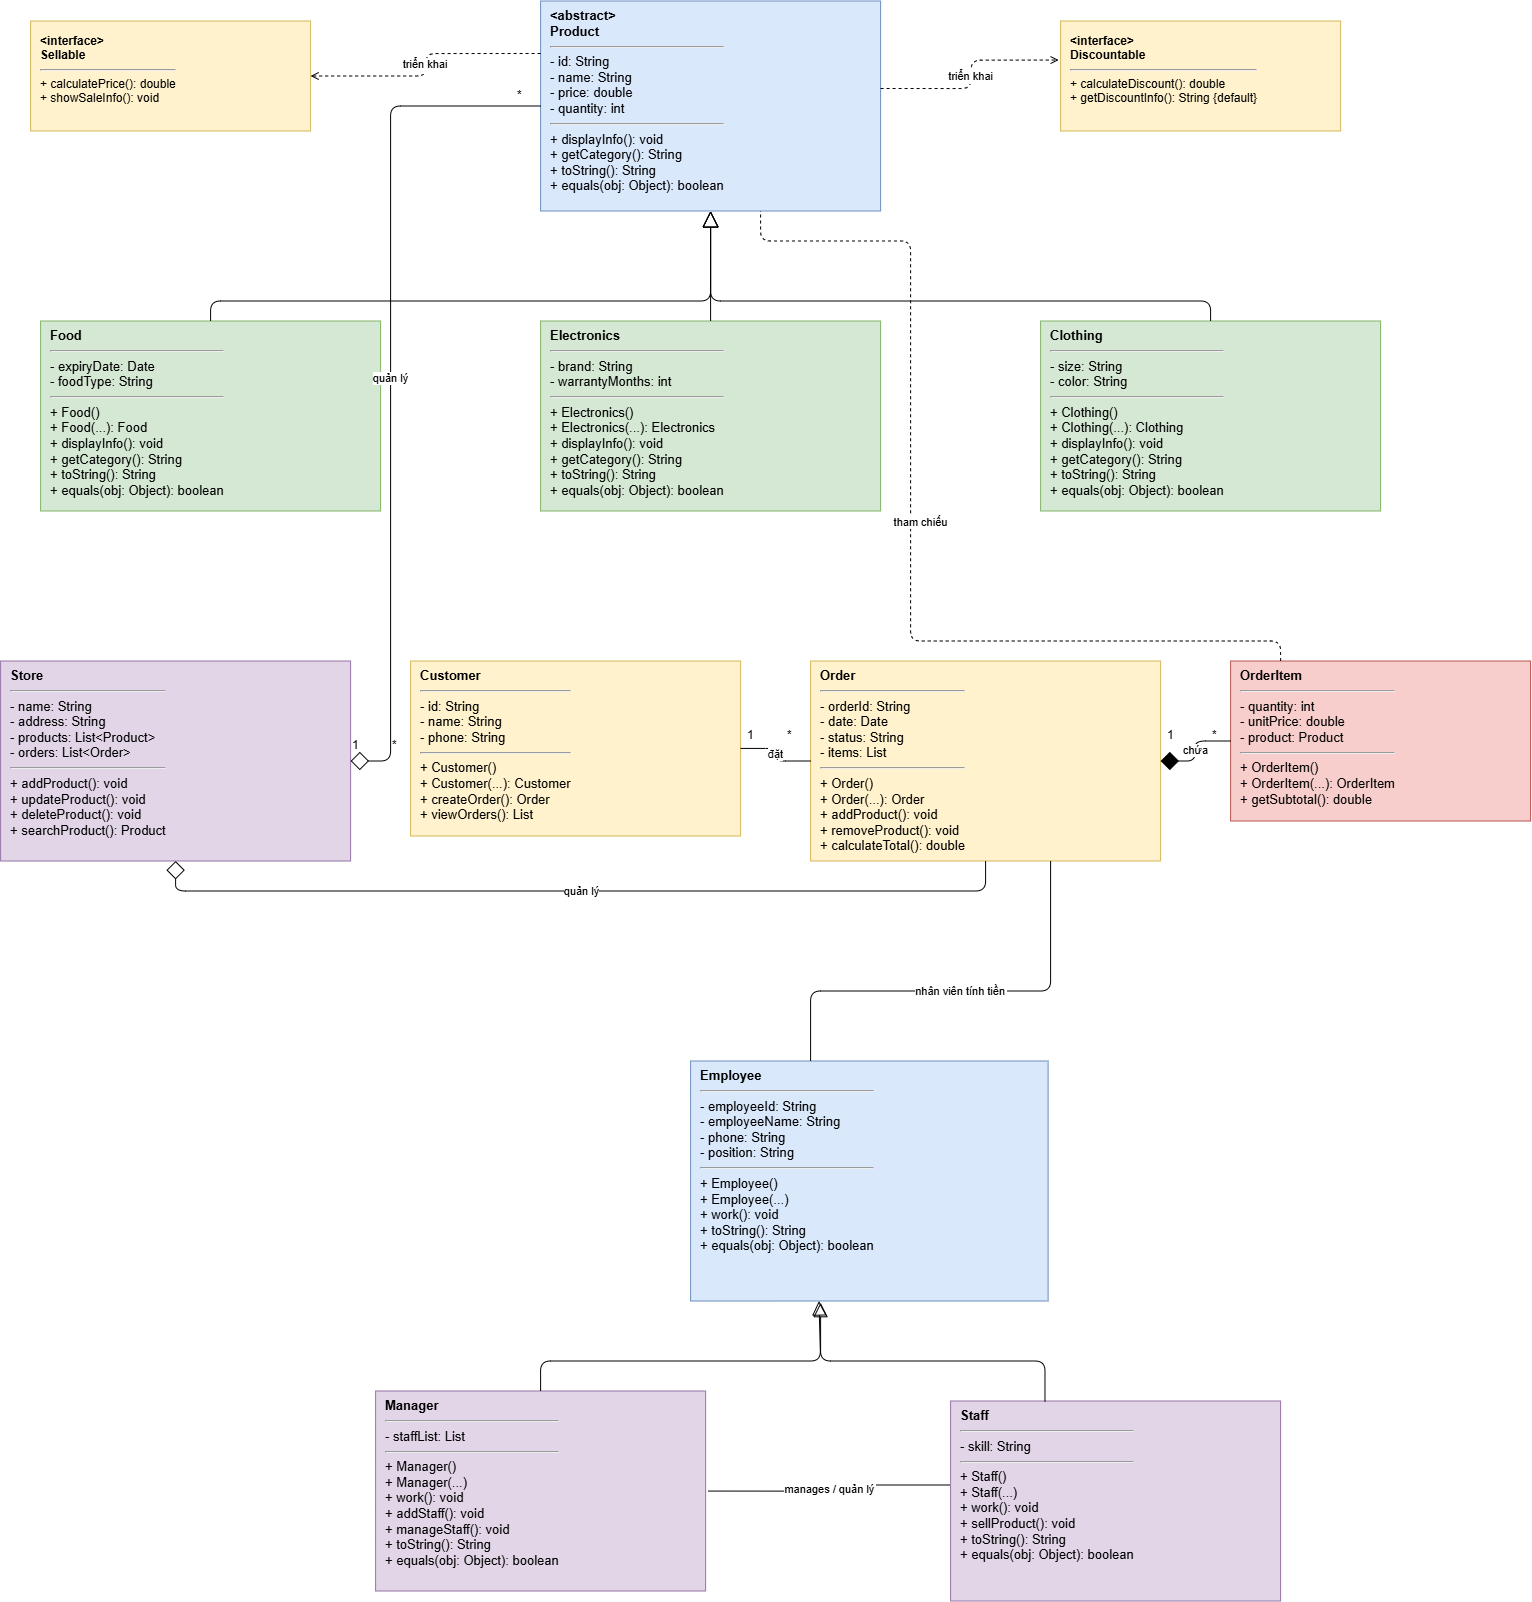

The diagram above was exported from draw.io. Its source (the exported page's mxGraphModel, read from the mxfile embedded in the PNG):
<mxGraphModel dx="2020" dy="1201" grid="1" gridSize="10" guides="1" tooltips="1" connect="1" arrows="1" fold="1" page="1" pageScale="1" pageWidth="2400" pageHeight="1800" math="0" shadow="0">
  <root>
    <mxCell id="0" />
    <mxCell id="1" parent="0" />
    <mxCell id="p" parent="1" style="rounded=0;whiteSpace=wrap;html=1;fillColor=#dae8fc;strokeColor=#6c8ebf;fontSize=13;align=left;spacingLeft=8;verticalAlign=top" value="&lt;b&gt;&amp;lt;abstract&amp;gt;&lt;br&gt;Product&lt;/b&gt;&lt;hr&gt;- id: String&lt;br&gt;- name: String&lt;br&gt;- price: double&lt;br&gt;- quantity: int&lt;hr&gt;+ displayInfo(): void&lt;br&gt;+ getCategory(): String&lt;br&gt;+ toString(): String&lt;br&gt;+ equals(obj: Object): boolean" vertex="1">
      <mxGeometry height="210" width="340" x="940" as="geometry" />
    </mxCell>
    <mxCell id="f" parent="1" style="rounded=0;whiteSpace=wrap;html=1;fillColor=#d5e8d4;strokeColor=#82b366;fontSize=13;align=left;spacingLeft=8;verticalAlign=top" value="&lt;b&gt;Food&lt;/b&gt;&lt;hr&gt;- expiryDate: Date&lt;br&gt;- foodType: String&lt;hr&gt;+ Food()&lt;br&gt;+ Food(...): Food&lt;br&gt;+ displayInfo(): void&lt;br&gt;+ getCategory(): String&lt;br&gt;+ toString(): String&lt;br&gt;+ equals(obj: Object): boolean" vertex="1">
      <mxGeometry height="190" width="340" x="440" y="320" as="geometry" />
    </mxCell>
    <mxCell id="e" parent="1" style="rounded=0;whiteSpace=wrap;html=1;fillColor=#d5e8d4;strokeColor=#82b366;fontSize=13;align=left;spacingLeft=8;verticalAlign=top" value="&lt;b&gt;Electronics&lt;/b&gt;&lt;hr&gt;- brand: String&lt;br&gt;- warrantyMonths: int&lt;hr&gt;+ Electronics()&lt;br&gt;+ Electronics(...): Electronics&lt;br&gt;+ displayInfo(): void&lt;br&gt;+ getCategory(): String&lt;br&gt;+ toString(): String&lt;br&gt;+ equals(obj: Object): boolean" vertex="1">
      <mxGeometry height="190" width="340" x="940" y="320" as="geometry" />
    </mxCell>
    <mxCell id="c" parent="1" style="rounded=0;whiteSpace=wrap;html=1;fillColor=#d5e8d4;strokeColor=#82b366;fontSize=13;align=left;spacingLeft=8;verticalAlign=top" value="&lt;b&gt;Clothing&lt;/b&gt;&lt;hr&gt;- size: String&lt;br&gt;- color: String&lt;hr&gt;+ Clothing()&lt;br&gt;+ Clothing(...): Clothing&lt;br&gt;+ displayInfo(): void&lt;br&gt;+ getCategory(): String&lt;br&gt;+ toString(): String&lt;br&gt;+ equals(obj: Object): boolean" vertex="1">
      <mxGeometry height="190" width="340" x="1440" y="320" as="geometry" />
    </mxCell>
    <mxCell id="s" parent="1" style="rounded=0;whiteSpace=wrap;html=1;fillColor=#e1d5e7;strokeColor=#9673a6;fontSize=13;align=left;spacingLeft=8;verticalAlign=top" value="&lt;b&gt;Store&lt;/b&gt;&lt;hr&gt;- name: String&lt;br&gt;- address: String&lt;br&gt;- products: List&amp;lt;Product&amp;gt;&lt;br&gt;- orders: List&amp;lt;Order&amp;gt;&lt;hr&gt;+ addProduct(): void&lt;br&gt;+ updateProduct(): void&lt;br&gt;+ deleteProduct(): void&lt;br&gt;+ searchProduct(): Product" vertex="1">
      <mxGeometry height="200" width="350" x="400" y="660" as="geometry" />
    </mxCell>
    <mxCell id="cu" parent="1" style="rounded=0;whiteSpace=wrap;html=1;fillColor=#fff2cc;strokeColor=#d6b656;fontSize=13;align=left;spacingLeft=8;verticalAlign=top" value="&lt;b&gt;Customer&lt;/b&gt;&lt;hr&gt;- id: String&lt;br&gt;- name: String&lt;br&gt;- phone: String&lt;hr&gt;+ Customer()&lt;br&gt;+ Customer(...): Customer&lt;br&gt;+ createOrder(): Order&lt;br&gt;+ viewOrders(): List" vertex="1">
      <mxGeometry height="175" width="330" x="810" y="660" as="geometry" />
    </mxCell>
    <mxCell id="o" parent="1" style="rounded=0;whiteSpace=wrap;html=1;fillColor=#fff2cc;strokeColor=#d6b656;fontSize=13;align=left;spacingLeft=8;verticalAlign=top" value="&lt;b&gt;Order&lt;/b&gt;&lt;hr&gt;- orderId: String&lt;br&gt;- date: Date&lt;br&gt;- status: String&lt;br&gt;- items: List&lt;hr&gt;+ Order()&lt;br&gt;+ Order(...): Order&lt;br&gt;+ addProduct(): void&lt;br&gt;+ removeProduct(): void&lt;br&gt;+ calculateTotal(): double" vertex="1">
      <mxGeometry height="200" width="350" x="1210" y="660" as="geometry" />
    </mxCell>
    <mxCell id="oi" parent="1" style="rounded=0;whiteSpace=wrap;html=1;fillColor=#f8cecc;strokeColor=#b85450;fontSize=13;align=left;spacingLeft=8;verticalAlign=top" value="&lt;b&gt;OrderItem&lt;/b&gt;&lt;hr&gt;- quantity: int&lt;br&gt;- unitPrice: double&lt;br&gt;- product: Product&lt;hr&gt;+ OrderItem()&lt;br&gt;+ OrderItem(...): OrderItem&lt;br&gt;+ getSubtotal(): double" vertex="1">
      <mxGeometry height="160" width="300" x="1630" y="660" as="geometry" />
    </mxCell>
    <mxCell id="i1" edge="1" parent="1" style="edgeStyle=orthogonalEdgeStyle;html=1;endArrow=block;endFill=0;endSize=14">
      <mxGeometry relative="1" as="geometry">
        <Array as="points">
          <mxPoint x="610" y="300" />
          <mxPoint x="1110" y="300" />
        </Array>
        <mxPoint x="610" y="320.0000000000002" as="sourcePoint" />
        <mxPoint x="1110" y="209.99999999999977" as="targetPoint" />
      </mxGeometry>
    </mxCell>
    <mxCell id="i2" edge="1" parent="1" source="e" style="edgeStyle=orthogonalEdgeStyle;html=1;endArrow=block;endFill=0;endSize=14" target="p">
      <mxGeometry relative="1" as="geometry" />
    </mxCell>
    <mxCell id="i3" edge="1" parent="1" source="c" style="edgeStyle=orthogonalEdgeStyle;html=1;endArrow=block;endFill=0;endSize=14" target="p">
      <mxGeometry relative="1" as="geometry">
        <Array as="points">
          <mxPoint x="1610" y="300" />
          <mxPoint x="1110" y="300" />
        </Array>
      </mxGeometry>
    </mxCell>
    <mxCell id="a1" edge="1" parent="1" source="s" style="edgeStyle=orthogonalEdgeStyle;html=1;startArrow=diamond;startFill=0;startSize=16;endArrow=none" target="p" value="quản lý">
      <mxGeometry relative="1" as="geometry">
        <Array as="points">
          <mxPoint x="790.03" y="760" />
          <mxPoint x="790.03" y="105.03" />
        </Array>
      </mxGeometry>
    </mxCell>
    <mxCell id="a2" edge="1" parent="1" source="s" style="edgeStyle=orthogonalEdgeStyle;html=1;startArrow=diamond;startFill=0;startSize=16;endArrow=none" target="o" value="quản lý">
      <mxGeometry relative="1" as="geometry">
        <Array as="points">
          <mxPoint x="575" y="890" />
          <mxPoint x="1385" y="890" />
        </Array>
      </mxGeometry>
    </mxCell>
    <mxCell id="pl" edge="1" parent="1" source="cu" style="edgeStyle=orthogonalEdgeStyle;html=1;endArrow=none;startArrow=none" target="o" value="đặt">
      <mxGeometry relative="1" as="geometry" />
    </mxCell>
    <mxCell id="co" edge="1" parent="1" source="o" style="edgeStyle=orthogonalEdgeStyle;html=1;startArrow=diamond;startFill=1;startSize=16;endArrow=none" target="oi" value="chứa">
      <mxGeometry relative="1" as="geometry" />
    </mxCell>
    <mxCell id="re" edge="1" parent="1" style="edgeStyle=orthogonalEdgeStyle;html=1;dashed=1;endArrow=none;startArrow=none" value="tham chiếu">
      <mxGeometry relative="1" x="0.0476" y="-10" as="geometry">
        <mxPoint as="offset" />
        <Array as="points">
          <mxPoint x="1680.03" y="640" />
          <mxPoint x="1310.03" y="640" />
          <mxPoint x="1310.03" y="240" />
          <mxPoint x="1160.03" y="240" />
        </Array>
        <mxPoint x="1680.03" y="660" as="sourcePoint" />
        <mxPoint x="1160" y="209.99999999999977" as="targetPoint" />
      </mxGeometry>
    </mxCell>
    <mxCell id="m2" parent="1" style="text;html=1;strokeColor=none;fillColor=none" value="*" vertex="1">
      <mxGeometry height="20" width="25" x="790" y="730" as="geometry" />
    </mxCell>
    <mxCell id="m3" parent="1" style="text;html=1;strokeColor=none;fillColor=none" value="1" vertex="1">
      <mxGeometry height="20" width="25" x="750" y="730" as="geometry" />
    </mxCell>
    <mxCell id="m4" parent="1" style="text;html=1;strokeColor=none;fillColor=none" value="*" vertex="1">
      <mxGeometry height="20" width="25" x="915" y="80" as="geometry" />
    </mxCell>
    <mxCell id="m5" parent="1" style="text;html=1;strokeColor=none;fillColor=none" value="1" vertex="1">
      <mxGeometry height="20" width="25" x="1145" y="720" as="geometry" />
    </mxCell>
    <mxCell id="m6" parent="1" style="text;html=1;strokeColor=none;fillColor=none" value="*" vertex="1">
      <mxGeometry height="20" width="25" x="1185" y="720" as="geometry" />
    </mxCell>
    <mxCell id="m7" parent="1" style="text;html=1;strokeColor=none;fillColor=none" value="1" vertex="1">
      <mxGeometry height="20" width="25" x="1565" y="720" as="geometry" />
    </mxCell>
    <mxCell id="m8" parent="1" style="text;html=1;strokeColor=none;fillColor=none" value="*" vertex="1">
      <mxGeometry height="20" width="25" x="1610" y="720" as="geometry" />
    </mxCell>
    <mxCell id="Aut5l0B5cQG5qk7_e9pi-9" parent="1" style="rounded=0;whiteSpace=wrap;html=1;fillColor=#dae8fc;strokeColor=#6c8ebf;fontSize=13;align=left;spacingLeft=8;verticalAlign=top" value="&lt;font&gt;&lt;b style=&quot;&quot;&gt;Employee&lt;/b&gt;&lt;/font&gt;&lt;hr style=&quot;&quot;&gt;&lt;font&gt;- employeeId: String&lt;br style=&quot;&quot;&gt;- employeeName: String&lt;br style=&quot;&quot;&gt;- phone: String&lt;br style=&quot;&quot;&gt;- position: String&lt;/font&gt;&lt;hr style=&quot;&quot;&gt;&lt;font&gt;+ Employee()&lt;br style=&quot;&quot;&gt;+ Employee(...)&lt;br style=&quot;&quot;&gt;+ work(): void&lt;br style=&quot;&quot;&gt;+ toString(): String&lt;br style=&quot;&quot;&gt;+ equals(obj: Object): boolean&lt;/font&gt;" vertex="1">
      <mxGeometry height="240" width="357.5" x="1090" y="1060" as="geometry" />
    </mxCell>
    <mxCell id="Aut5l0B5cQG5qk7_e9pi-10" parent="1" style="rounded=0;whiteSpace=wrap;html=1;fillColor=#e1d5e7;strokeColor=#9673a6;fontSize=13;align=left;spacingLeft=8;verticalAlign=top" value="&lt;b style=&quot;&quot;&gt;&lt;font&gt;Manager&lt;/font&gt;&lt;/b&gt;&lt;hr style=&quot;&quot;&gt;&lt;font&gt;- staffList: List&lt;/font&gt;&lt;hr style=&quot;&quot;&gt;&lt;font&gt;+ Manager()&lt;br style=&quot;&quot;&gt;+ Manager(...)&lt;br style=&quot;&quot;&gt;+ work(): void&lt;br style=&quot;&quot;&gt;+ addStaff(): void&lt;br style=&quot;&quot;&gt;+ manageStaff(): void&lt;br style=&quot;&quot;&gt;+ toString(): String&lt;br style=&quot;&quot;&gt;+ equals(obj: Object): boolean&lt;/font&gt;" vertex="1">
      <mxGeometry height="200" width="330" x="775" y="1390" as="geometry" />
    </mxCell>
    <mxCell id="Aut5l0B5cQG5qk7_e9pi-11" parent="1" style="rounded=0;whiteSpace=wrap;html=1;fillColor=#e1d5e7;strokeColor=#9673a6;fontSize=13;align=left;spacingLeft=8;verticalAlign=top" value="&lt;b style=&quot;&quot;&gt;&lt;font&gt;Staff&lt;/font&gt;&lt;/b&gt;&lt;hr style=&quot;&quot;&gt;&lt;font&gt;- skill: String&lt;/font&gt;&lt;hr style=&quot;&quot;&gt;&lt;font&gt;+ Staff()&lt;br style=&quot;&quot;&gt;+ Staff(...)&lt;br style=&quot;&quot;&gt;+ work(): void&lt;br style=&quot;&quot;&gt;+ sellProduct(): void&lt;br style=&quot;&quot;&gt;+ toString(): String&lt;br style=&quot;&quot;&gt;+ equals(obj: Object): boolean&lt;/font&gt;" vertex="1">
      <mxGeometry height="200" width="330" x="1350" y="1400" as="geometry" />
    </mxCell>
    <mxCell id="R9cuYQaMPLISlQaGByCj-3" edge="1" parent="1" style="edgeStyle=orthogonalEdgeStyle;endArrow=none;fontSize=11;rounded=1;curved=0;" target="Aut5l0B5cQG5qk7_e9pi-9" value="nhân viên tính tiền">
      <mxGeometry relative="1" as="geometry">
        <Array as="points">
          <mxPoint x="1450" y="990.06" />
          <mxPoint x="1210" y="990.06" />
        </Array>
        <mxPoint x="1450" y="860" as="sourcePoint" />
        <mxPoint x="1210.0000000000005" y="1056.4799999999998" as="targetPoint" />
      </mxGeometry>
    </mxCell>
    <mxCell id="R9cuYQaMPLISlQaGByCj-6" edge="1" parent="1" style="edgeStyle=orthogonalEdgeStyle;endArrow=none;fontSize=11;entryX=-0.003;entryY=0.42;entryDx=0;entryDy=0;entryPerimeter=0;" target="Aut5l0B5cQG5qk7_e9pi-11" value="manages / quản lý">
      <mxGeometry relative="1" as="geometry">
        <mxPoint x="1107.5" y="1490.06" as="sourcePoint" />
        <mxPoint x="1340" y="1490.06" as="targetPoint" />
      </mxGeometry>
    </mxCell>
    <mxCell id="R9cuYQaMPLISlQaGByCj-7" edge="1" parent="1" source="Aut5l0B5cQG5qk7_e9pi-10" style="endArrow=block;endFill=0;endSize=12;html=1;rounded=1;exitX=0.5;exitY=0;exitDx=0;exitDy=0;curved=0;" value="">
      <mxGeometry relative="1" width="160" as="geometry">
        <Array as="points">
          <mxPoint x="940" y="1360" />
          <mxPoint x="1220" y="1360" />
        </Array>
        <mxPoint x="1040" y="1350" as="sourcePoint" />
        <mxPoint x="1218.34" y="1300" as="targetPoint" />
      </mxGeometry>
    </mxCell>
    <mxCell id="R9cuYQaMPLISlQaGByCj-11" edge="1" parent="1" source="Aut5l0B5cQG5qk7_e9pi-11" style="endArrow=block;endFill=0;endSize=12;html=1;rounded=1;exitX=0.286;exitY=0.002;exitDx=0;exitDy=0;exitPerimeter=0;curved=0;" value="">
      <mxGeometry relative="1" width="160" as="geometry">
        <Array as="points">
          <mxPoint x="1444.38" y="1360" />
          <mxPoint x="1220" y="1360" />
        </Array>
        <mxPoint x="1220" y="1360" as="sourcePoint" />
        <mxPoint x="1220" y="1301.68" as="targetPoint" />
      </mxGeometry>
    </mxCell>
    <mxCell id="R9cuYQaMPLISlQaGByCj-14" parent="1" style="rounded=0;whiteSpace=wrap;html=1;fillColor=#fff2cc;strokeColor=#d6b656;fontSize=12;align=left;spacingLeft=8;spacingTop=6;verticalAlign=top" value="&lt;b&gt;&amp;lt;interface&amp;gt;&lt;/b&gt;&lt;br&gt;&lt;b&gt;Discountable&lt;/b&gt;&lt;hr&gt;+ calculateDiscount(): double&lt;br&gt;+ getDiscountInfo(): String {default}" vertex="1">
      <mxGeometry height="110" width="280" x="1460" y="20" as="geometry" />
    </mxCell>
    <mxCell id="R9cuYQaMPLISlQaGByCj-15" parent="1" style="rounded=0;whiteSpace=wrap;html=1;fillColor=#fff2cc;strokeColor=#d6b656;fontSize=12;align=left;spacingLeft=8;spacingTop=6;verticalAlign=top" value="&lt;b&gt;&amp;lt;interface&amp;gt;&lt;/b&gt;&lt;br&gt;&lt;b&gt;Sellable&lt;/b&gt;&lt;hr&gt;+ calculatePrice(): double&lt;br&gt;+ showSaleInfo(): void" vertex="1">
      <mxGeometry height="110" width="280" x="430" y="20" as="geometry" />
    </mxCell>
    <mxCell id="R9cuYQaMPLISlQaGByCj-16" edge="1" parent="1" style="edgeStyle=orthogonalEdgeStyle;dashed=1;endArrow=open;endFill=0;fontSize=11;entryX=-0.007;entryY=0.355;entryDx=0;entryDy=0;entryPerimeter=0;" target="R9cuYQaMPLISlQaGByCj-14" value="triển khai">
      <mxGeometry relative="1" as="geometry">
        <mxPoint x="1280" y="87.5" as="sourcePoint" />
        <mxPoint x="1380" y="62.5" as="targetPoint" />
      </mxGeometry>
    </mxCell>
    <mxCell id="R9cuYQaMPLISlQaGByCj-17" edge="1" parent="1" source="p" style="edgeStyle=orthogonalEdgeStyle;dashed=1;endArrow=open;endFill=0;fontSize=11;entryX=1;entryY=0.5;entryDx=0;entryDy=0;exitX=0;exitY=0.25;exitDx=0;exitDy=0;" target="R9cuYQaMPLISlQaGByCj-15" value="triển khai">
      <mxGeometry relative="1" as="geometry">
        <mxPoint x="800" y="78.5" as="sourcePoint" />
        <mxPoint x="978" y="50" as="targetPoint" />
      </mxGeometry>
    </mxCell>
  </root>
</mxGraphModel>